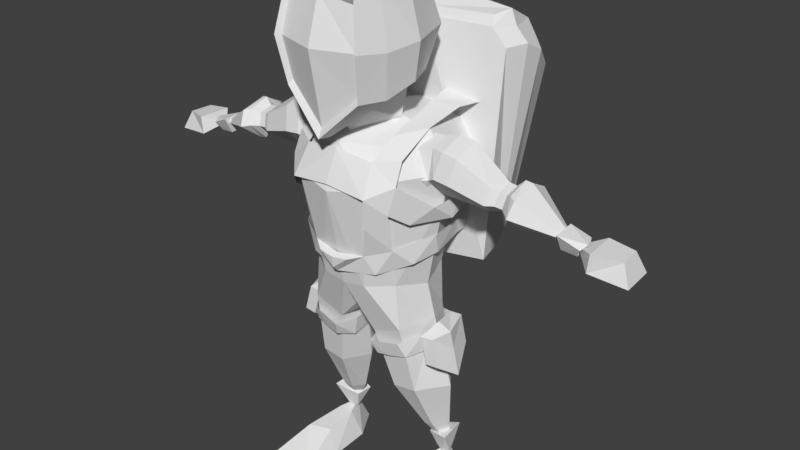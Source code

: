 # Source: AnimationCharColobot_2_.blend  (saved by Blender 2.79.0; exported with 4.5.12 LTS)
import bpy
from mathutils import Matrix  # noqa: F401  (used for matrix-valued properties, if any)

bpy.ops.wm.read_factory_settings(use_empty=True)
scene = bpy.context.scene
scene.name = 'Scene'

# ---- collections
col_collection_1 = bpy.data.collections.new('Collection 1'); scene.collection.children.link(col_collection_1)

# ---- world
world_world = bpy.data.worlds.new('World'); scene.world = world_world
world_world.color = (0.05088, 0.05088, 0.05088)
world_world.use_sun_shadow = False
world_world.sun_shadow_jitter_overblur = 0.0
world_world.cycles.sampling_method = 'MANUAL'

# ---- meshes
me_cube_005 = bpy.data.meshes.new('Cube.005')
me_cube_005.from_pydata([(0.4777, 0.0, 5.61), (0.4818, -0.7155, 5.079), (0.3324, 0.4426, 5.511), (0.3324, 0.4426, 4.626), (0.4035, -0.6312, 5.533), (0.4268, -0.6242, 4.59), (0.5652, 0.0, 4.676), (0.4318, 0.5421, 5.068), (0.6236, 0.0, 5.068), (0.4531, -0.3368, 5.61), (0.5694, -0.3918, 5.038), (0.5102, -0.3368, 4.575), (0.4378, -0.6617, 5.071), (0.3752, -0.5942, 5.471), (0.3939, -0.5887, 4.64), (0.627, 0.1496, 4.181), (0.6989, 0.1751, 2.158), (0.6655, 0.8518, 3.802), (0.5572, -0.2183, 2.128), (0.4989, -0.1963, 4.077), (0.5294, 0.5142, 2.13), (0.4989, 0.838, 4.077), (0.5787, -0.3533, 3.802), (0.8558, 0.1496, 3.802), (0.3021, 0.4798, 2.005), (0.3328, 0.9268, 3.802), (0.3135, 0.1496, 4.235), (0.2495, 0.838, 4.177), (0.2495, -0.3083, 4.077), (0.2252, -0.2085, 1.995), (0.405, -0.5555, 3.719), (0.5169, 0.5034, 2.627), (0.5109, -0.2198, 2.627), (0.6215, 0.1496, 2.537), (0.2585, 0.6765, 2.627), (0.2555, -0.3942, 2.602), (0.7462, 0.3954, 0.7555), (0.6409, 0.2415, 0.7416), (0.6381, 0.5413, 0.7412), (0.5291, 0.537, 0.7269), (0.5248, 0.2467, 0.7263), (0.4334, 0.3741, 0.7143), (0.1885, 0.1708, 1.99), (0.6702, 0.5054, 0.3516), (0.3686, -0.07156, 1.319), (0.3975, 0.5826, 1.322), (0.6182, 0.5828, 1.351), (0.8422, 0.2729, 1.336), (0.629, -0.06351, 1.352), (0.2125, 0.235, 1.298), (0.6135, 0.6529, 3.39), (0.5168, -0.4454, 3.745), (0.631, 0.68, 3.529), (0.8012, 0.1496, 3.507), (0.4488, 1.668, 2.816), (0.6546, 1.453, 2.712), (0.8729, 1.679, 4.475), (0.7151, 1.759, 4.483), (1.0, 1.384, 4.721), (0.9028, 1.442, 4.805), (0.9186, 0.667, 2.687), (0.8333, 1.018, 2.695), (0.9186, 0.9015, 4.831), (1.0, 1.143, 4.84), (0.7501, 0.9015, 5.007), (0.8666, 1.143, 4.979), (0.5863, 1.851, 4.558), (0.7165, 1.558, 4.941), (0.7848, 1.169, 5.133), (0.7056, 1.005, 5.094), (0.3027, -0.4502, 2.975), (0.5575, -0.3163, 3.063), (0.3984, -0.3843, 2.778), (0.6523, -0.1169, 2.874), (0.7372, 0.1252, 3.13), (0.7198, 0.178, 2.912), (0.6803, 0.5122, 3.124), (0.6361, 0.5992, 2.936), (0.6817, 0.9413, 2.996), (0.168, -0.5482, 2.936), (0.4171, -0.1473, 4.151), (0.6329, 0.137, 4.202), (0.3617, 0.4999, 4.304), (0.637, 0.5792, 4.279), (0.3021, 0.8293, 4.34), (0.7644, 1.039, 4.274), (0.3958, -0.4142, 3.971), (0.6329, -0.2674, 4.001), (0.6438, -0.3696, 3.774), (0.4351, -0.5951, 3.663), (0.5857, -0.4173, 3.483), (0.6802, -0.2134, 3.341), (0.832, -0.03162, 3.509), (0.8613, 0.217, 3.319), (0.859, 0.3149, 3.533), (0.8123, 0.922, 3.58), (0.7999, 1.049, 3.777), (0.1899, -0.2067, 4.371), (0.3022, 0.1236, 4.235), (0.3174, 0.1984, 4.541), (0.1173, 0.0382, 4.572), (0.393, -0.5353, 3.332), (0.6943, -0.04373, 2.031), (0.7716, 0.2125, 1.846), (0.7452, 0.1772, 2.126), (0.631, 0.5202, 2.043), (0.5669, 0.5579, 1.826), (0.6012, -0.1684, 1.805), (0.5456, -0.2444, 1.982), (0.4242, -0.2105, 1.778), (0.233, -0.2962, 1.923), (0.2825, -0.2318, 1.764), (0.1894, -0.04769, 1.708), (0.1549, -0.05373, 1.924), (0.3151, 0.6017, 1.99), (0.3291, 0.5827, 1.811), (0.1548, 0.274, 1.957), (0.19, 0.2576, 1.752), (0.8308, -0.03862, 2.042), (0.908, 0.2177, 1.858), (0.892, 0.1823, 2.059), (0.7674, 0.5253, 2.054), (0.7716, -0.05216, 1.737), (0.8489, 0.2041, 1.553), (0.7083, 0.5118, 1.749), (0.8447, 0.5169, 1.76), (0.908, -0.04706, 1.748), (0.9853, 0.2092, 1.564), (0.5127, -0.5816, 0.00853), (0.6676, 0.5054, 0.3522), (0.6726, 0.6918, 0.00853), (1.015, -0.5816, 0.00853), (0.4616, -0.1207, 0.00853), (0.5817, -0.06818, 0.271), (0.9991, -0.1207, 0.00853), (0.8319, -0.1473, 0.2678), (0.8883, 0.3803, 0.00853), (0.5834, 0.288, 0.3192), (0.7481, 0.285, 0.3219), (0.4843, 0.361, 0.00853), (0.6055, 0.1986, 4.131), (0.7654, 0.2154, 4.142), (0.599, 0.4174, 4.025), (0.7734, 0.003661, 4.082), (0.6327, -0.03315, 4.057), (0.7656, -0.05021, 3.769), (0.6709, -0.1409, 3.773), (0.7645, 0.3823, 3.962), (0.6311, 0.466, 3.671), (0.762, 0.3225, 3.674), (0.6639, 0.2726, 3.508), (0.7591, 0.1227, 3.61), (0.6839, -0.004175, 3.56), (0.9095, 0.2481, 4.18), (0.906, -0.03267, 4.085), (0.8629, -0.1041, 3.827), (0.8674, 0.4695, 3.969), (0.8366, 0.3902, 3.685), (0.8185, 0.1251, 3.59), (1.074, 0.2481, 4.152), (1.071, -0.03267, 4.06), (1.029, -0.1041, 3.81), (1.033, 0.4695, 3.949), (1.003, 0.3902, 3.672), (0.9855, 0.1251, 3.58), (1.412, 0.232, 3.923), (1.411, 0.0203, 3.871), (1.387, -0.03358, 3.697), (1.387, 0.3989, 3.775), (1.37, 0.3392, 3.62), (1.359, 0.1393, 3.569), (1.485, 0.2207, 3.873), (1.485, 0.05746, 3.833), (1.466, 0.01591, 3.699), (1.466, 0.3494, 3.759), (1.453, 0.3033, 3.639), (1.444, 0.1492, 3.599), (1.57, 0.2199, 3.864), (1.57, 0.06029, 3.825), (1.551, 0.01968, 3.694), (1.551, 0.3457, 3.753), (1.539, 0.3006, 3.636), (1.53, 0.15, 3.597), (2.253, 0.1827, 3.51), (1.714, -0.04281, 3.848), (1.689, -0.1176, 3.69), (1.65, 0.1224, 3.512), (1.666, 0.4, 3.583), (1.689, 0.483, 3.799), (1.714, 0.2512, 3.92), (1.642, 0.01051, 3.862), (1.584, 0.1367, 3.518), (1.621, 0.412, 3.81), (1.618, -0.04661, 3.7), (1.598, 0.3486, 3.591), (1.645, 0.235, 3.935), (0.5096, 0.1601, 3.818), (2.115, 0.03711, 3.617), (2.364, 0.1621, 3.557), (2.107, 0.2849, 3.632), (2.306, 0.3147, 3.551), (2.331, 0.08586, 3.518), (2.115, 0.1284, 3.439), (2.277, 0.1391, 3.424), (2.114, 0.2602, 3.448), (2.302, 0.3165, 3.482), (0.7866, 0.2622, 0.6327), (0.7357, 0.4253, 0.3395), (0.7626, 0.5625, 0.6567), (0.6944, 0.541, 0.3395), (0.6738, 0.3772, 0.3395), (0.5223, 0.3428, 0.5602), (0.5884, 0.4112, 0.3395), (0.5111, 0.5444, 0.5539), (0.6386, 0.5473, 0.3395), (-0.4777, 0.0, 5.61), (-0.4818, -0.7155, 5.079), (0.0, -0.5421, 4.159), (0.0, -0.3918, 5.769), (-0.3324, 0.4426, 5.511), (-0.3324, 0.4426, 4.626), (-0.4035, -0.6312, 5.533), (-0.4268, -0.6242, 4.59), (-0.5652, 0.0, 4.676), (-0.4318, 0.5421, 5.068), (0.0, 0.5421, 5.61), (0.0, 0.5421, 4.526), (0.0, 0.6955, 5.068), (-0.6236, 0.0, 5.068), (0.0, 0.0, 4.403), (0.0, 0.0, 5.791), (-0.4531, -0.3368, 5.61), (-0.5694, -0.3918, 5.038), (-0.5102, -0.3368, 4.575), (0.0, -0.6848, 5.604), (0.0, -0.6924, 4.183), (-0.4378, -0.6617, 5.071), (0.0, -0.7832, 5.06), (0.0, -0.6432, 4.281), (0.0, -0.6371, 5.534), (-0.3752, -0.5942, 5.471), (-0.3939, -0.5887, 4.64), (-0.627, 0.1496, 4.181), (-0.6989, 0.1751, 2.158), (-0.6655, 0.8518, 3.802), (-0.5572, -0.2183, 2.128), (-0.4989, -0.1963, 4.077), (-0.5294, 0.5142, 2.13), (-0.4989, 0.838, 4.077), (0.0, 0.5923, 2.24), (0.0, 0.838, 4.18), (0.0, -0.1544, 2.258), (0.0, -0.4204, 4.077), (-0.5787, -0.3533, 3.802), (0.0, 0.1496, 4.314), (0.0, -0.6191, 3.637), (0.0, 0.9471, 3.802), (-0.8558, 0.1496, 3.802), (-0.3021, 0.4798, 2.005), (-0.3328, 0.9268, 3.802), (-0.3135, 0.1496, 4.235), (-0.2495, 0.838, 4.177), (-0.2495, -0.3083, 4.077), (-0.2252, -0.2085, 1.995), (-0.405, -0.5555, 3.719), (-0.5169, 0.5034, 2.627), (-0.5109, -0.2198, 2.627), (0.0, -0.4108, 2.577), (0.0, 0.6893, 2.627), (-0.6215, 0.1496, 2.537), (-0.2585, 0.6765, 2.627), (-0.2555, -0.3942, 2.602), (-0.7462, 0.3954, 0.7555), (-0.6409, 0.2415, 0.7416), (-0.6381, 0.5413, 0.7412), (-0.5291, 0.537, 0.7269), (-0.5248, 0.2467, 0.7263), (-0.4334, 0.3741, 0.7143), (0.0, 0.1675, 2.123), (-0.1885, 0.1708, 1.99), (-0.6702, 0.5054, 0.3516), (-0.3686, -0.07156, 1.319), (-0.3975, 0.5826, 1.322), (-0.6182, 0.5828, 1.351), (-0.8422, 0.2729, 1.336), (-0.629, -0.06351, 1.352), (-0.2125, 0.235, 1.298), (0.0, 1.668, 2.816), (-0.6135, 0.6529, 3.39), (-0.5168, -0.4454, 3.745), (-0.631, 0.68, 3.529), (-0.8012, 0.1496, 3.507), (0.0, 1.825, 4.49), (-0.4488, 1.668, 2.816), (-0.6546, 1.453, 2.712), (-0.8729, 1.679, 4.475), (-0.7151, 1.759, 4.483), (-1.0, 1.384, 4.721), (-0.9028, 1.442, 4.805), (0.0, 0.9865, 2.415), (0.0, 0.7451, 2.496), (0.0, 0.8235, 5.007), (-0.9186, 0.667, 2.687), (-0.8333, 1.018, 2.695), (-0.9186, 0.9015, 4.831), (-1.0, 1.143, 4.84), (-0.7501, 0.9015, 5.007), (-0.8666, 1.143, 4.979), (0.0, 1.924, 4.558), (0.0, 1.575, 5.054), (-0.5863, 1.851, 4.558), (-0.7165, 1.558, 4.941), (-0.7848, 1.169, 5.133), (-0.7056, 1.005, 5.094), (0.0, 1.169, 5.203), (0.0, 0.9278, 5.075), (0.0, 1.916, 4.146), (0.0, -0.4941, 2.945), (-0.3027, -0.4502, 2.975), (0.0, -0.4951, 2.738), (-0.5575, -0.3163, 3.063), (-0.3984, -0.3843, 2.778), (-0.6523, -0.1169, 2.874), (-0.7372, 0.1252, 3.13), (-0.7198, 0.178, 2.912), (-0.6803, 0.5122, 3.124), (-0.6361, 0.5992, 2.936), (-0.6817, 0.9413, 2.996), (0.0, -0.5533, 2.799), (0.0, -0.5653, 2.918), (-0.168, -0.5482, 2.936), (-0.4171, -0.1473, 4.151), (-0.6329, 0.137, 4.202), (-0.3617, 0.4999, 4.304), (-0.637, 0.5792, 4.279), (-0.3021, 0.8293, 4.34), (-0.7644, 1.039, 4.274), (-0.3958, -0.4142, 3.971), (-0.6329, -0.2674, 4.001), (-0.6438, -0.3696, 3.774), (-0.4351, -0.5951, 3.663), (-0.5857, -0.4173, 3.483), (-0.6802, -0.2134, 3.341), (-0.832, -0.03162, 3.509), (-0.8613, 0.217, 3.319), (-0.859, 0.3149, 3.533), (-0.8123, 0.922, 3.58), (-0.7999, 1.049, 3.777), (-0.1899, -0.2067, 4.371), (-0.3022, 0.1236, 4.235), (-0.3174, 0.1984, 4.541), (0.0, -0.2671, 4.131), (0.0, -0.3542, 4.283), (0.0, 0.3869, 4.272), (0.0, 0.4505, 4.498), (-0.1173, 0.0382, 4.572), (0.0, 1.381, 2.415), (0.0, -0.4616, 4.033), (0.0, -0.6161, 3.711), (-0.393, -0.5353, 3.332), (-0.6943, -0.04373, 2.031), (-0.7716, 0.2125, 1.846), (-0.7452, 0.1772, 2.126), (-0.631, 0.5202, 2.043), (-0.5669, 0.5579, 1.826), (-0.6012, -0.1684, 1.805), (-0.5456, -0.2444, 1.982), (-0.4242, -0.2105, 1.778), (-0.233, -0.2962, 1.923), (-0.2825, -0.2318, 1.764), (-0.1894, -0.04769, 1.708), (-0.1549, -0.05373, 1.924), (-0.3151, 0.6017, 1.99), (-0.3291, 0.5827, 1.811), (-0.1548, 0.274, 1.957), (-0.19, 0.2576, 1.752), (-0.8308, -0.03862, 2.042), (-0.908, 0.2177, 1.858), (-0.892, 0.1823, 2.059), (-0.7674, 0.5253, 2.054), (-0.7716, -0.05216, 1.737), (-0.8489, 0.2041, 1.553), (-0.7083, 0.5118, 1.749), (-0.8447, 0.5169, 1.76), (-0.908, -0.04706, 1.748), (-0.9853, 0.2092, 1.564), (-0.5127, -0.5816, 0.002513), (-0.6676, 0.5054, 0.3522), (-0.6726, 0.6918, 0.005355), (-1.015, -0.5816, 0.01145), (-0.4616, -0.1207, 0.00675), (-0.5817, -0.06818, 0.271), (-0.9991, -0.1207, 0.0163), (-0.8319, -0.1473, 0.2678), (-0.8883, 0.3803, 0.01116), (-0.5834, 0.288, 0.3192), (-0.7481, 0.285, 0.3219), (-0.4843, 0.361, 0.004092), (-0.6055, 0.1986, 4.131), (-0.7654, 0.2154, 4.142), (-0.599, 0.4174, 4.025), (-0.7734, 0.003661, 4.082), (-0.6327, -0.03315, 4.057), (-0.7656, -0.05021, 3.769), (-0.6709, -0.1409, 3.773), (-0.7645, 0.3823, 3.962), (-0.6311, 0.466, 3.671), (-0.762, 0.3225, 3.674), (-0.6639, 0.2726, 3.508), (-0.7591, 0.1227, 3.61), (-0.6839, -0.004175, 3.56), (-0.9095, 0.2481, 4.18), (-0.906, -0.03267, 4.085), (-0.8629, -0.1041, 3.827), (-0.8674, 0.4695, 3.969), (-0.8366, 0.3902, 3.685), (-0.8185, 0.1251, 3.59), (-1.074, 0.2481, 4.152), (-1.071, -0.03267, 4.06), (-1.029, -0.1041, 3.81), (-1.033, 0.4695, 3.949), (-1.003, 0.3902, 3.672), (-0.9855, 0.1251, 3.58), (-1.412, 0.232, 3.923), (-1.411, 0.0203, 3.871), (-1.387, -0.03358, 3.697), (-1.387, 0.3989, 3.775), (-1.37, 0.3392, 3.62), (-1.359, 0.1393, 3.569), (-1.485, 0.2207, 3.873), (-1.485, 0.05746, 3.833), (-1.466, 0.01591, 3.699), (-1.466, 0.3494, 3.759), (-1.453, 0.3033, 3.639), (-1.444, 0.1492, 3.599), (-1.57, 0.2199, 3.864), (-1.57, 0.06029, 3.825), (-1.551, 0.01968, 3.694), (-1.551, 0.3457, 3.753), (-1.539, 0.3006, 3.636), (-1.53, 0.15, 3.597), (-2.253, 0.1827, 3.51), (-1.714, -0.04281, 3.848), (-1.689, -0.1176, 3.69), (-1.65, 0.1224, 3.512), (-1.666, 0.4, 3.583), (-1.689, 0.483, 3.799), (-1.714, 0.2512, 3.92), (-1.642, 0.01051, 3.862), (-1.584, 0.1367, 3.518), (-1.621, 0.412, 3.81), (-1.618, -0.04661, 3.7), (-1.598, 0.3486, 3.591), (-1.645, 0.235, 3.935), (-0.5096, 0.1601, 3.818), (-2.115, 0.03711, 3.617), (-2.364, 0.1621, 3.557), (-2.107, 0.2849, 3.632), (-2.306, 0.3147, 3.551), (-2.331, 0.08586, 3.518), (-2.115, 0.1284, 3.439), (-2.277, 0.1391, 3.424), (-2.114, 0.2602, 3.448), (-2.302, 0.3165, 3.482), (-0.7866, 0.2622, 0.6327), (-0.7357, 0.4253, 0.3395), (-0.7626, 0.5625, 0.6567), (-0.6944, 0.541, 0.3395), (-0.6738, 0.3772, 0.3395), (-0.5223, 0.3428, 0.5602), (-0.5884, 0.4112, 0.3395), (-0.5111, 0.5444, 0.5539), (-0.6386, 0.5473, 0.3395), (2.115, 0.03711, 3.617), (2.107, 0.2849, 3.632), (2.115, 0.1284, 3.439), (2.114, 0.2602, 3.448), (2.113, 0.1777, 3.534), (-2.113, 0.1777, 3.534), (0.6456, 0.428, 0.6009), (-0.6456, 0.428, 0.6009), (2.253, 0.1827, 3.51), (2.812, 0.4255, 3.331), (2.446, 0.3759, 3.569), (2.424, 0.3759, 3.375), (2.473, 0.007207, 3.566), (2.451, 0.007207, 3.372), (2.721, 0.3659, 3.538), (2.839, 0.05679, 3.328), (2.748, 0.1164, 3.535), (-2.253, 0.1827, 3.51), (-2.812, 0.4255, 3.331), (-2.446, 0.3759, 3.569), (-2.424, 0.3759, 3.375), (-2.473, 0.007207, 3.566), (-2.451, 0.007207, 3.372), (-2.721, 0.3659, 3.538), (-2.839, 0.05679, 3.328), (-2.748, 0.1164, 3.535)], [], [(4, 234, 239, 13), (5, 1, 12, 14), (7, 2, 0, 8), (3, 7, 8, 6), (6, 8, 10, 11), (226, 227, 7, 3), (229, 6, 11), (11, 217, 229), (8, 0, 9, 10), (227, 225, 2, 7), (226, 3, 6, 229), (0, 230, 218, 9), (2, 225, 230, 0), (4, 1, 10, 9), (234, 4, 9, 218), (5, 235, 217, 11), (1, 5, 11, 10), (12, 13, 239, 237), (14, 12, 237, 238), (235, 5, 14, 238), (1, 4, 13, 12), (30, 28, 252, 255), (23, 15, 19, 22), (35, 30, 255, 267), (34, 268, 256, 25), (17, 21, 15, 23), (26, 27, 250, 254), (28, 26, 254, 252), (31, 34, 25, 17, 52, 50), (32, 51, 30, 35), (249, 24, 42, 278), (18, 32, 35, 29), (20, 24, 34, 31), (20, 31, 33, 16), (16, 33, 32, 18), (24, 249, 268, 34), (29, 35, 267, 251), (44, 49, 41, 40), (45, 46, 38, 39), (47, 48, 37, 36), (48, 44, 40, 37), (46, 47, 36, 38), (278, 42, 29, 251), (40, 41, 43), (39, 38, 43), (36, 37, 43), (37, 40, 43), (38, 36, 43), (41, 39, 43), (41, 49, 45, 39), (20, 16, 47, 46), (18, 29, 44, 48), (16, 18, 48, 47), (24, 20, 46, 45), (24, 45, 49, 42), (29, 42, 49, 44), (55, 58, 61), (65, 59, 67, 68), (63, 58, 59, 65), (287, 292, 57, 54), (22, 53, 23), (53, 52, 17, 23), (308, 66, 316), (58, 56, 57, 59), (56, 55, 54, 57), (60, 62, 64, 301), (299, 61, 300), (64, 62, 63, 65), (62, 60, 61, 63), (301, 64, 69, 315), (287, 54, 356), (58, 55, 56), (61, 58, 63), (309, 67, 66), (67, 309, 68), (315, 69, 68), (59, 57, 66, 67), (64, 65, 68, 69), (66, 57, 316), (57, 292, 316), (66, 308, 309), (68, 309, 314), (68, 314, 315), (301, 300, 60), (319, 70, 79, 328), (70, 319, 72), (70, 72, 71), (72, 73, 71), (73, 74, 71), (74, 73, 75), (75, 76, 74), (76, 75, 77), (76, 77, 78), (329, 328, 79), (70, 317, 329, 79), (51, 32, 33, 53, 22), (31, 52, 53, 33), (22, 19, 28, 51), (19, 15, 26, 28), (15, 21, 27, 26), (51, 28, 30), (81, 82, 80), (82, 81, 83), (82, 83, 85, 84), (81, 80, 87), (87, 80, 86), (88, 87, 86), (89, 90, 88), (90, 91, 88), (91, 92, 88), (92, 91, 93), (93, 94, 92), (94, 93, 95, 96), (98, 99, 97), (98, 97, 351), (351, 97, 352), (99, 98, 353), (353, 354, 99), (99, 354, 100), (352, 97, 100), (97, 99, 100), (356, 55, 61), (356, 54, 55), (61, 299, 356), (300, 61, 60), (71, 90, 101), (89, 86, 357, 358), (101, 90, 89), (101, 70, 71), (105, 104, 120, 121), (105, 121, 125, 124), (105, 103, 106), (103, 102, 107), (107, 102, 108), (108, 109, 107), (109, 108, 110), (110, 111, 109), (111, 110, 112), (112, 110, 113), (106, 114, 105), (114, 106, 115), (114, 115, 117, 116), (112, 113, 116, 117), (119, 120, 118), (120, 119, 121), (104, 102, 118, 120), (103, 105, 124, 123), (123, 124, 125, 127), (122, 123, 127, 126), (119, 118, 126, 127), (118, 102, 122, 126), (121, 119, 127, 125), (102, 103, 123, 122), (88, 86, 89), (128, 133, 132), (130, 129, 138, 136), (131, 135, 128), (130, 136, 139), (132, 133, 137), (132, 134, 131, 128), (134, 135, 131), (133, 138, 137), (137, 138, 129), (136, 138, 134), (139, 137, 129, 130), (139, 136, 134, 132), (128, 135, 133), (138, 133, 135), (134, 138, 135), (137, 139, 132), (141, 142, 140), (141, 140, 143), (143, 140, 144), (144, 145, 143), (145, 144, 146), (142, 141, 147), (147, 148, 142), (148, 147, 149), (149, 150, 148), (150, 149, 151), (151, 152, 150), (146, 152, 145), (145, 152, 151), (147, 141, 153, 156), (143, 145, 155, 154), (141, 143, 154, 153), (145, 151, 158, 155), (151, 149, 157, 158), (149, 147, 156, 157), (155, 158, 164, 161), (157, 156, 162, 163), (154, 155, 161, 160), (158, 157, 163, 164), (156, 153, 159, 162), (153, 154, 160, 159), (164, 163, 169, 170), (162, 159, 165, 168), (159, 160, 166, 165), (161, 164, 170, 167), (163, 162, 168, 169), (160, 161, 167, 166), (167, 170, 176, 173), (169, 168, 174, 175), (166, 167, 173, 172), (170, 169, 175, 176), (168, 165, 171, 174), (165, 166, 172, 171), (176, 182, 179, 173), (176, 175, 181, 182), (175, 174, 180, 181), (174, 171, 177, 180), (171, 172, 178, 177), (173, 179, 178, 172), (184, 185, 183), (186, 187, 183), (188, 189, 183), (189, 184, 183), (185, 186, 183), (187, 188, 183), (194, 192, 188, 187), (193, 191, 186, 185), (195, 190, 184, 189), (192, 195, 189, 188), (191, 194, 187, 186), (190, 193, 185, 184), (178, 179, 193, 190), (182, 181, 194, 191), (180, 177, 195, 192), (177, 178, 190, 195), (179, 182, 191, 193), (181, 180, 192, 194), (146, 144, 196), (144, 140, 196), (150, 152, 196), (148, 150, 196), (152, 146, 196), (140, 142, 196), (142, 148, 196), (198, 199, 197), (199, 198, 200), (198, 197, 201), (201, 197, 202), (202, 203, 201), (203, 202, 204), (204, 205, 203), (205, 204, 199), (200, 205, 199), (207, 208, 206), (208, 207, 209), (207, 206, 210), (210, 206, 211), (211, 212, 210), (212, 211, 213), (213, 214, 212), (214, 213, 208), (209, 214, 208), (221, 240, 239, 234), (222, 241, 236, 216), (224, 228, 215, 219), (220, 223, 228, 224), (223, 233, 232, 228), (226, 220, 224, 227), (229, 233, 223), (233, 229, 217), (228, 232, 231, 215), (227, 224, 219, 225), (226, 229, 223, 220), (215, 231, 218, 230), (219, 215, 230, 225), (221, 231, 232, 216), (234, 218, 231, 221), (222, 233, 217, 235), (216, 232, 233, 222), (236, 237, 239, 240), (241, 238, 237, 236), (235, 238, 241, 222), (216, 236, 240, 221), (264, 255, 252, 262), (257, 253, 246, 242), (271, 267, 255, 264), (270, 259, 256, 268), (244, 257, 242, 248), (260, 254, 250, 261), (262, 252, 254, 260), (265, 288, 290, 244, 259, 270), (266, 271, 264, 289), (249, 278, 279, 258), (245, 263, 271, 266), (247, 265, 270, 258), (247, 243, 269, 265), (243, 245, 266, 269), (258, 270, 268, 249), (263, 251, 267, 271), (281, 276, 277, 286), (282, 275, 274, 283), (284, 272, 273, 285), (285, 273, 276, 281), (283, 274, 272, 284), (278, 251, 263, 279), (276, 280, 277), (275, 280, 274), (272, 280, 273), (273, 280, 276), (274, 280, 272), (277, 280, 275), (277, 275, 282, 286), (247, 283, 284, 243), (245, 285, 281, 263), (243, 284, 285, 245), (258, 282, 283, 247), (258, 279, 286, 282), (263, 281, 286, 279), (294, 303, 297), (307, 312, 311, 298), (305, 307, 298, 297), (287, 293, 296, 292), (253, 257, 291), (291, 257, 244, 290), (308, 316, 310), (297, 298, 296, 295), (295, 296, 293, 294), (302, 301, 306, 304), (299, 300, 303), (306, 307, 305, 304), (304, 305, 303, 302), (301, 315, 313, 306), (287, 356, 293), (297, 295, 294), (303, 305, 297), (309, 310, 311), (311, 312, 309), (315, 312, 313), (298, 311, 310, 296), (306, 313, 312, 307), (310, 316, 296), (296, 316, 292), (310, 309, 308), (312, 314, 309), (312, 315, 314), (301, 302, 300), (319, 328, 330, 318), (318, 321, 319), (318, 320, 321), (321, 320, 322), (322, 320, 323), (323, 324, 322), (324, 323, 325), (325, 326, 324), (325, 327, 326), (329, 330, 328), (318, 330, 329, 317), (289, 253, 291, 269, 266), (265, 269, 291, 290), (253, 289, 262, 246), (246, 262, 260, 242), (242, 260, 261, 248), (289, 264, 262), (332, 331, 333), (333, 334, 332), (333, 335, 336, 334), (332, 338, 331), (338, 337, 331), (339, 337, 338), (340, 339, 341), (341, 339, 342), (342, 339, 343), (343, 344, 342), (344, 343, 345), (345, 347, 346, 344), (349, 348, 350), (349, 351, 348), (351, 352, 348), (350, 353, 349), (353, 350, 354), (350, 355, 354), (352, 355, 348), (348, 355, 350), (356, 303, 294), (356, 294, 293), (303, 356, 299), (300, 302, 303), (320, 359, 341), (340, 358, 357, 337), (359, 340, 341), (359, 320, 318), (363, 379, 378, 362), (363, 382, 383, 379), (363, 364, 361), (361, 365, 360), (365, 366, 360), (366, 365, 367), (367, 368, 366), (368, 367, 369), (369, 370, 368), (370, 371, 368), (364, 363, 372), (372, 373, 364), (372, 374, 375, 373), (370, 375, 374, 371), (377, 376, 378), (378, 379, 377), (362, 378, 376, 360), (361, 381, 382, 363), (381, 385, 383, 382), (380, 384, 385, 381), (377, 385, 384, 376), (376, 384, 380, 360), (379, 383, 385, 377), (360, 380, 381, 361), (339, 340, 337), (386, 390, 391), (388, 394, 396, 387), (389, 386, 393), (388, 397, 394), (390, 395, 391), (390, 386, 389, 392), (392, 389, 393), (391, 395, 396), (395, 387, 396), (394, 392, 396), (397, 388, 387, 395), (397, 390, 392, 394), (386, 391, 393), (396, 393, 391), (392, 393, 396), (395, 390, 397), (399, 398, 400), (399, 401, 398), (401, 402, 398), (402, 401, 403), (403, 404, 402), (400, 405, 399), (405, 400, 406), (406, 407, 405), (407, 406, 408), (408, 409, 407), (409, 408, 410), (404, 403, 410), (403, 409, 410), (405, 414, 411, 399), (401, 412, 413, 403), (399, 411, 412, 401), (403, 413, 416, 409), (409, 416, 415, 407), (407, 415, 414, 405), (413, 419, 422, 416), (415, 421, 420, 414), (412, 418, 419, 413), (416, 422, 421, 415), (414, 420, 417, 411), (411, 417, 418, 412), (422, 428, 427, 421), (420, 426, 423, 417), (417, 423, 424, 418), (419, 425, 428, 422), (421, 427, 426, 420), (418, 424, 425, 419), (425, 431, 434, 428), (427, 433, 432, 426), (424, 430, 431, 425), (428, 434, 433, 427), (426, 432, 429, 423), (423, 429, 430, 424), (434, 431, 437, 440), (434, 440, 439, 433), (433, 439, 438, 432), (432, 438, 435, 429), (429, 435, 436, 430), (431, 430, 436, 437), (442, 441, 443), (444, 441, 445), (446, 441, 447), (447, 441, 442), (443, 441, 444), (445, 441, 446), (452, 445, 446, 450), (451, 443, 444, 449), (453, 447, 442, 448), (450, 446, 447, 453), (449, 444, 445, 452), (448, 442, 443, 451), (436, 448, 451, 437), (440, 449, 452, 439), (438, 450, 453, 435), (435, 453, 448, 436), (437, 451, 449, 440), (439, 452, 450, 438), (404, 454, 402), (402, 454, 398), (408, 454, 410), (406, 454, 408), (410, 454, 404), (398, 454, 400), (400, 454, 406), (456, 455, 457), (457, 458, 456), (456, 459, 455), (459, 460, 455), (460, 459, 461), (461, 462, 460), (462, 461, 463), (463, 457, 462), (458, 457, 463), (465, 464, 466), (466, 467, 465), (465, 468, 464), (468, 469, 464), (469, 468, 470), (470, 471, 469), (471, 470, 472), (472, 466, 471), (467, 466, 472), (197, 199, 474, 473), (204, 202, 475, 476), (202, 197, 473, 475), (199, 204, 476, 474), (475, 473, 477), (476, 475, 477), (473, 474, 477), (474, 476, 477), (457, 455, 478), (460, 462, 478), (455, 460, 478), (462, 457, 478), (206, 208, 479), (213, 211, 479), (211, 206, 479), (208, 213, 479), (466, 464, 480), (469, 471, 480), (464, 469, 480), (471, 466, 480), (483, 481, 485), (481, 484, 486), (486, 485, 481), (486, 484, 482, 488), (481, 483, 484), (482, 487, 489, 488), (485, 486, 489), (484, 487, 482), (483, 485, 489, 487), (489, 486, 488), (487, 484, 483), (492, 494, 490), (490, 495, 493), (495, 490, 494), (495, 497, 491, 493), (490, 493, 492), (491, 497, 498, 496), (494, 498, 495), (493, 491, 496), (492, 496, 498, 494), (498, 497, 495), (496, 492, 493)])
me_cube_005.materials.append(None)
me_cube_005.use_remesh_preserve_volume = False
me_cube_005.use_remesh_preserve_attributes = False
me_cube_005.use_mirror_vertex_groups = False
me_cube_005.update()
arm_armature_001 = bpy.data.armatures.new('Armature.001')  # bones are not reproduced

# ---- objects
ob_armature = bpy.data.objects.new('Armature', arm_armature_001)
ob_cube = bpy.data.objects.new('Cube', me_cube_005)

# ---- transforms, parenting, visibility, modifiers, constraints
ob_armature.location = (0.0, 0.0, 0.0)
ob_armature.show_in_front = True
ob_armature.lineart.crease_threshold = 0.0
ob_cube.parent = ob_armature
ob_cube.location = (0.0, 0.0, 0.0)
ob_cube.lineart.crease_threshold = 0.0
_vg = ob_cube.vertex_groups.new(name='root')
for _i, _w in zip([20, 24, 25, 29, 31, 32, 34, 35, 42, 50, 52, 53, 70, 71, 72, 73, 74, 75, 76, 77, 78, 79, 80, 81, 82, 83, 84, 85, 86, 87, 88, 89, 90, 91, 92, 93, 94, 95, 96, 101, 247, 249, 251, 256, 258, 259, 263, 265, 266, 267, 268, 270, 271, 278, 279, 288, 290, 291, 317, 318, 319, 320, 321, 322, 323, 324, 325, 326, 327, 328, 329, 330, 331, 332, 333, 334, 335, 336, 337, 338, 339, 340, 341, 342, 343, 344, 345, 346, 347, 357, 358, 359], [0.03004, 0.06988, 0.0609, 0.09502, 0.14, 0.01529, 0.6429, 0.142, 0.102, 0.1504, 0.105, 0.04004, 0.85, 0.85, 0.85, 0.85, 0.85, 0.85, 0.85, 0.85, 0.85, 0.85, 0.85, 0.85, 0.85, 0.85, 0.85, 0.85, 0.85, 0.85, 0.85, 0.85, 0.85, 0.85, 0.85, 0.85, 0.85, 0.85, 0.85, 0.85, 0.02992, 0.5623, 0.5597, 0.07291, 0.06986, 0.0607, 0.09501, 0.1396, 0.0149, 0.3943, 0.7599, 0.6427, 0.1419, 0.684, 0.102, 0.1496, 0.104, 0.03116, 0.85, 0.85, 0.85, 0.85, 0.85, 0.85, 0.85, 0.85, 0.85, 0.85, 0.85, 0.85, 0.85, 0.85, 0.85, 0.85, 0.85, 0.85, 0.85, 0.85, 0.85, 0.85, 0.85, 0.85, 0.85, 0.85, 0.85, 0.85, 0.85, 0.85, 0.85, 0.85, 0.85, 0.85]): _vg.add([_i], _w, 'REPLACE')
_vg = ob_cube.vertex_groups.new(name='spine1')
for _i, _w in zip([30, 70, 71, 72, 73, 74, 75, 79, 80, 81, 86, 87, 88, 89, 90, 91, 92, 101, 255, 264, 317, 318, 319, 320, 321, 322, 323, 324, 328, 329, 330, 331, 332, 337, 338, 339, 340, 341, 342, 343, 357, 358, 359], [0.4273, 1.0, 1.0, 1.0, 1.0, 1.0, 1.0, 1.0, 1.0, 1.0, 1.0, 1.0, 1.0, 1.0, 1.0, 1.0, 1.0, 1.0, 0.4273, 0.4273, 1.0, 1.0, 1.0, 1.0, 1.0, 1.0, 1.0, 1.0, 1.0, 1.0, 1.0, 1.0, 1.0, 1.0, 1.0, 1.0, 1.0, 1.0, 1.0, 1.0, 1.0, 1.0, 1.0]): _vg.add([_i], _w, 'REPLACE')
_vg = ob_cube.vertex_groups.new(name='spine2')
for _i, _w in zip([15, 17, 21, 23, 25, 26, 27, 28, 31, 34, 50, 52, 53, 70, 71, 72, 73, 74, 75, 76, 77, 79, 86, 87, 88, 89, 90, 101, 140, 141, 142, 143, 144, 145, 146, 147, 148, 149, 150, 151, 152, 196, 242, 244, 248, 250, 252, 254, 256, 257, 259, 260, 261, 262, 265, 268, 270, 288, 290, 291, 317, 318, 319, 320, 321, 322, 323, 324, 325, 326, 328, 329, 330, 337, 338, 339, 340, 341, 357, 358, 359, 398, 399, 400, 401, 402, 403, 404, 405, 406, 407, 408, 409, 410, 454], [0.2962, 0.5877, 0.4152, 0.1289, 0.6691, 0.5264, 0.356, 0.7533, 0.05034, 0.057, 0.4441, 0.4663, 0.1616, 0.9119, 0.9119, 0.9119, 0.7974, 0.7974, 0.7974, 0.7974, 0.7974, 0.9119, 0.9119, 0.9119, 0.9119, 0.9119, 0.9119, 0.9119, 0.7974, 0.7974, 0.7974, 0.7974, 0.7974, 0.7974, 0.7974, 0.7974, 0.7974, 0.7974, 0.7974, 0.7974, 0.7974, 0.7974, 0.2951, 0.5866, 0.4146, 0.3124, 0.7533, 0.02553, 0.6976, 0.1256, 0.6687, 0.5262, 0.3557, 0.7533, 0.05014, 0.04981, 0.0568, 0.4423, 0.464, 0.1511, 0.9119, 0.9119, 0.9119, 0.9119, 0.9119, 0.7974, 0.7974, 0.7974, 0.7974, 0.7974, 0.9119, 0.9119, 0.9119, 0.9119, 0.9119, 0.9119, 0.9119, 0.9119, 0.9119, 0.9119, 0.9119, 0.7974, 0.7974, 0.7974, 0.7974, 0.7974, 0.7974, 0.7974, 0.7974, 0.7974, 0.7974, 0.7974, 0.7974, 0.7974, 0.7974]): _vg.add([_i], _w, 'REPLACE')
_vg = ob_cube.vertex_groups.new(name='neck')
for _i, _w in zip([15, 17, 21, 26, 27, 28, 97, 98, 99, 100, 242, 244, 248, 250, 252, 254, 260, 261, 262, 348, 349, 350, 351, 352, 353, 354, 355], [0.1059, 0.01865, 0.0817, 0.4537, 0.4537, 0.4537, 1.0, 1.0, 1.0, 1.0, 0.1058, 0.01846, 0.08165, 0.4537, 0.4537, 0.4537, 0.4537, 0.4537, 0.4537, 1.0, 1.0, 1.0, 1.0, 1.0, 1.0, 1.0, 1.0]): _vg.add([_i], _w, 'REPLACE')
_vg = ob_cube.vertex_groups.new(name='head')
_vg.add([0, 1, 2, 3, 4, 5, 6, 7, 8, 9, 10, 11, 12, 13, 14, 215, 216, 217, 218, 219, 220, 221, 222, 223, 224, 225, 226, 227, 228, 229, 230, 231, 232, 233, 234, 235, 236, 237, 238, 239, 240, 241], 1.0, 'REPLACE')
_vg = ob_cube.vertex_groups.new(name='Bone')
for _i, _w in zip([15, 17, 19, 21, 22, 23, 25, 26, 27, 28, 30, 32, 35, 50, 51, 52, 53, 80, 81, 82, 86, 87, 88, 89, 90, 91, 92, 140, 141, 142, 143, 144, 145, 146, 147, 148, 149, 150, 151, 152, 250, 252, 255, 264, 267, 289, 357, 358], [0.3317, 0.06065, 0.9814, 0.07824, 0.3789, 0.1986, 0.01779, 0.161, 0.05709, 1.0, 0.3789, 0.003047, 0.02035, 0.06143, 0.3789, 0.07504, 0.2579, 1.0, 0.4361, 0.4361, 1.0, 1.0, 1.0, 1.0, 1.0, 1.0, 0.9119, 0.7974, 0.7974, 0.7974, 0.7974, 0.7974, 0.7974, 0.7974, 0.7974, 0.7974, 0.7974, 0.7974, 0.7974, 0.7974, 0.02041, 0.2467, 0.2467, 0.1034, 0.003014, 0.04674, 0.2467, 0.2467]): _vg.add([_i], _w, 'REPLACE')
_vg = ob_cube.vertex_groups.new(name='upArm.L')
for _i, _w in zip([147, 153, 154, 155, 156, 157, 158, 159, 160, 161, 162, 163, 164, 165, 166, 167, 168, 169, 170, 171, 172, 173, 174, 175, 176, 177, 178, 179, 180, 181, 182, 184, 185, 186, 187, 188, 189, 190, 191, 192, 193, 194, 195], [0.9993, 0.999, 0.9971, 0.9948, 0.998, 0.996, 0.9944, 0.9972, 0.9919, 0.9856, 0.9947, 0.9897, 0.9858, 0.9724, 0.9214, 0.8943, 0.946, 0.92, 0.9032, 0.8381, 0.7402, 0.7053, 0.7824, 0.7442, 0.7214, 0.2249, 0.2723, 0.2724, 0.228, 0.2226, 0.2536, 0.05824, 0.06013, 0.02494, 0.01724, 0.02902, 0.01755, 0.1209, 0.1008, 0.08765, 0.1276, 0.0897, 0.08788]): _vg.add([_i], _w, 'REPLACE')
_vg = ob_cube.vertex_groups.new(name='lowArm.L')
for _i, _w in zip([165, 166, 167, 168, 169, 170, 171, 172, 173, 174, 175, 176, 177, 178, 179, 180, 181, 182, 183, 184, 185, 186, 187, 188, 189, 190, 191, 192, 193, 194, 195, 197, 198, 199, 200, 201, 202, 203, 204, 205, 473, 474, 475, 476, 477], [0.004858, 0.07773, 0.1043, 0.05369, 0.07931, 0.0957, 0.161, 0.2568, 0.2908, 0.2163, 0.2535, 0.2755, 0.7709, 0.7192, 0.7175, 0.7681, 0.7704, 0.7382, 1.0, 0.9048, 0.9016, 0.9237, 0.9268, 0.947, 0.9399, 0.8578, 0.8771, 0.903, 0.8501, 0.8895, 0.8979, 0.8, 0.8, 0.8, 0.8, 0.8, 0.8, 0.8, 0.8, 0.8, 0.8, 0.8, 0.8, 0.8, 0.8]): _vg.add([_i], _w, 'REPLACE')
_vg = ob_cube.vertex_groups.new(name='hand.L')
for _i, _w in zip([184, 185, 186, 187, 189, 198, 200, 201, 203, 205, 481, 482, 483, 484, 485, 486, 487, 488, 489], [0.02401, 0.02653, 0.02775, 0.02925, 0.002746, 0.8, 0.8, 0.8, 0.8, 0.8, 1.0, 1.0, 1.0, 1.0, 1.0, 1.0, 1.0, 1.0, 1.0]): _vg.add([_i], _w, 'REPLACE')
_vg = ob_cube.vertex_groups.new(name='Bone.001')
for _i, _w in zip([22, 30, 51, 242, 244, 246, 248, 250, 252, 253, 255, 257, 259, 260, 261, 262, 264, 266, 267, 271, 288, 289, 290, 291, 331, 332, 333, 337, 338, 339, 340, 341, 342, 343, 344, 357, 358, 398, 399, 400, 401, 402, 403, 404, 405, 406, 407, 408, 409, 410], [0.002128, 0.1046, 0.05066, 0.3359, 0.06491, 0.9817, 0.08102, 0.02254, 0.207, 0.8798, 0.207, 0.2108, 0.02252, 0.162, 0.05878, 0.9626, 0.3568, 0.03468, 0.006719, 0.03012, 0.068, 0.2467, 0.08344, 0.2951, 1.0, 0.4934, 0.4934, 1.0, 1.0, 1.0, 1.0, 1.0, 1.0, 0.7621, 0.7621, 0.207, 0.207, 0.7974, 0.7974, 0.7974, 0.7974, 0.7974, 0.7974, 0.7974, 0.7974, 0.7974, 0.7974, 0.7974, 0.7974, 0.7974]): _vg.add([_i], _w, 'REPLACE')
_vg = ob_cube.vertex_groups.new(name='upArm.R')
for _i, _w in zip([411, 412, 413, 414, 415, 416, 417, 418, 419, 420, 421, 422, 423, 424, 425, 426, 427, 428, 429, 430, 431, 432, 433, 434, 435, 436, 437, 438, 439, 440, 442, 443, 444, 445, 446, 447, 448, 449, 450, 451, 452, 453], [0.999, 0.9971, 0.9948, 0.998, 0.996, 0.9944, 0.9972, 0.9919, 0.9856, 0.9947, 0.9897, 0.9858, 0.9724, 0.9214, 0.8943, 0.946, 0.92, 0.9032, 0.8381, 0.7402, 0.7053, 0.7824, 0.7442, 0.7214, 0.2249, 0.2723, 0.2724, 0.228, 0.2226, 0.2536, 0.05824, 0.06013, 0.02494, 0.01724, 0.02902, 0.01755, 0.1209, 0.1008, 0.08765, 0.1276, 0.0897, 0.08788]): _vg.add([_i], _w, 'REPLACE')
_vg = ob_cube.vertex_groups.new(name='lowArm.R')
for _i, _w in zip([423, 424, 425, 426, 427, 428, 429, 430, 431, 432, 433, 434, 435, 436, 437, 438, 439, 440, 441, 442, 443, 444, 445, 446, 447, 448, 449, 450, 451, 452, 453, 455, 456, 457, 458, 459, 460, 461, 462, 463, 478], [0.004858, 0.07773, 0.1043, 0.05369, 0.07931, 0.0957, 0.161, 0.2568, 0.2908, 0.2163, 0.2535, 0.2755, 0.7709, 0.7192, 0.7175, 0.7681, 0.7704, 0.7382, 1.0, 0.9048, 0.9016, 0.9237, 0.9268, 0.947, 0.9399, 0.8578, 0.8771, 0.903, 0.8501, 0.8895, 0.8979, 0.7885, 0.7885, 0.7885, 0.7885, 0.7885, 0.7885, 0.7885, 0.7885, 0.7885, 0.7885]): _vg.add([_i], _w, 'REPLACE')
_vg = ob_cube.vertex_groups.new(name='hand.R')
for _i, _w in zip([442, 443, 444, 445, 447, 456, 458, 459, 461, 463, 490, 491, 492, 493, 494, 495, 496, 497, 498], [0.02401, 0.02653, 0.02775, 0.02925, 0.002746, 0.8238, 0.8238, 0.8238, 0.8238, 0.8238, 0.9992, 1.0, 0.9999, 0.9999, 0.9999, 0.9999, 1.0, 1.0, 1.0]): _vg.add([_i], _w, 'REPLACE')
_vg = ob_cube.vertex_groups.new(name='upLeg.L')
for _i, _w in zip([15, 16, 17, 18, 20, 21, 22, 23, 24, 25, 27, 29, 30, 31, 32, 33, 34, 35, 42, 44, 45, 46, 47, 48, 49, 50, 51, 52, 53, 70, 71, 72, 73, 74, 75, 76, 77, 102, 103, 104, 105, 106, 107, 108, 109, 110, 111, 112, 113, 114, 115, 116, 117, 118, 119, 120, 121, 122, 123, 124, 125, 126, 127, 249, 251, 256, 263, 267, 268, 270, 271, 278, 319], [0.01328, 0.9622, 0.08324, 0.94, 0.901, 0.04628, 0.006178, 0.07737, 0.8386, 0.05742, 0.008726, 0.833, 0.02715, 0.7636, 0.8961, 0.956, 0.2403, 0.6958, 0.8287, 0.463, 0.0731, 0.06986, 0.08383, 0.4784, 0.1175, 0.1826, 0.04088, 0.1728, 0.2292, 0.467, 0.467, 0.467, 0.467, 0.467, 0.467, 0.467, 0.467, 1.0, 1.0, 1.0, 1.0, 1.0, 1.0, 1.0, 1.0, 1.0, 1.0, 1.0, 1.0, 1.0, 1.0, 1.0, 1.0, 1.0, 1.0, 1.0, 1.0, 1.0, 1.0, 1.0, 1.0, 1.0, 1.0, 0.1959, 0.2071, 0.02039, 0.01223, 0.273, 0.08545, 0.01793, 0.09713, 0.1493, 0.467]): _vg.add([_i], _w, 'REPLACE')
_vg = ob_cube.vertex_groups.new(name='lowLeg.L')
for _i, _w in zip([16, 20, 24, 29, 36, 37, 38, 39, 40, 41, 42, 43, 44, 45, 46, 47, 48, 49, 129, 130, 136, 139, 206, 207, 208, 209, 210, 211, 212, 213, 214, 479], [0.00524, 0.0369, 0.06231, 0.02323, 0.991, 0.9918, 0.9841, 0.9834, 0.9879, 0.9932, 0.0369, 0.5052, 0.5323, 0.9196, 0.9244, 0.9149, 0.5206, 0.8758, 0.4707, 0.348, 0.02666, 0.03534, 0.2851, 0.3181, 0.3187, 0.4654, 0.2282, 0.2484, 0.08538, 0.3079, 0.4641, 0.2881]): _vg.add([_i], _w, 'REPLACE')
_vg = ob_cube.vertex_groups.new(name='foot.L')
for _i, _w in zip([43, 128, 129, 130, 131, 132, 133, 134, 135, 136, 137, 138, 139, 207, 209, 210, 212, 214], [0.4948, 0.1182, 0.5287, 0.6352, 0.07944, 0.878, 0.9527, 0.2015, 0.8498, 0.8889, 0.9822, 0.9835, 0.9431, 0.6819, 0.5346, 0.7718, 0.9146, 0.5359]): _vg.add([_i], _w, 'REPLACE')
_vg = ob_cube.vertex_groups.new(name='toe.L')
for _i, _w in zip([128, 131, 132, 133, 134, 135, 136], [0.8814, 0.9202, 0.1191, 0.04056, 0.7963, 0.1491, 0.07274]): _vg.add([_i], _w, 'REPLACE')
_vg = ob_cube.vertex_groups.new(name='upLeg.R')
for _i, _w in zip([29, 34, 35, 242, 243, 244, 245, 247, 248, 249, 251, 256, 257, 258, 259, 261, 263, 264, 265, 266, 267, 268, 269, 270, 271, 278, 279, 281, 282, 283, 284, 285, 286, 288, 289, 290, 291, 318, 319, 320, 321, 322, 323, 324, 325, 326, 360, 361, 362, 363, 364, 365, 366, 367, 368, 369, 370, 371, 372, 373, 374, 375, 376, 377, 378, 379, 380, 381, 382, 383, 384, 385], [0.01219, 0.01809, 0.09679, 0.01296, 0.9626, 0.08323, 0.9396, 0.9012, 0.04625, 0.1959, 0.2069, 0.02052, 0.07693, 0.8386, 0.05745, 0.008749, 0.8329, 0.02459, 0.7645, 0.8911, 0.2723, 0.08555, 0.9614, 0.2406, 0.6942, 0.1493, 0.8287, 0.463, 0.07311, 0.06987, 0.08384, 0.4784, 0.1175, 0.1827, 0.03578, 0.1727, 0.2285, 0.467, 0.467, 0.467, 0.467, 0.467, 0.467, 0.467, 0.467, 0.467, 1.0, 1.0, 1.0, 1.0, 1.0, 1.0, 1.0, 1.0, 1.0, 1.0, 1.0, 1.0, 1.0, 1.0, 1.0, 1.0, 1.0, 1.0, 1.0, 1.0, 1.0, 1.0, 1.0, 1.0, 1.0, 1.0]): _vg.add([_i], _w, 'REPLACE')
_vg = ob_cube.vertex_groups.new(name='lowLeg.R')
for _i, _w in zip([243, 247, 258, 263, 272, 273, 274, 275, 276, 277, 279, 280, 281, 282, 283, 284, 285, 286, 387, 388, 397, 464, 465, 466, 467, 468, 469, 470, 471, 472, 480], [0.005187, 0.03688, 0.06231, 0.02324, 0.991, 0.9918, 0.9841, 0.9834, 0.9879, 0.9932, 0.0369, 0.5052, 0.5323, 0.9196, 0.9244, 0.9149, 0.5206, 0.8758, 0.4682, 0.1976, 0.01028, 0.2851, 0.3181, 0.3187, 0.4654, 0.2282, 0.2484, 0.08538, 0.3079, 0.4641, 0.2881]): _vg.add([_i], _w, 'REPLACE')
_vg = ob_cube.vertex_groups.new(name='foot.R')
for _i, _w in zip([280, 386, 387, 388, 389, 390, 391, 392, 393, 394, 395, 396, 397, 465, 467, 468, 470, 472], [0.4948, 0.1203, 0.531, 0.7693, 0.07983, 0.8787, 0.953, 0.205, 0.8478, 0.9034, 0.9826, 0.9833, 0.9542, 0.6819, 0.5346, 0.7718, 0.9146, 0.5359]): _vg.add([_i], _w, 'REPLACE')
_vg = ob_cube.vertex_groups.new(name='toe.R')
for _i, _w in zip([386, 388, 389, 390, 391, 392, 393, 394], [0.8794, 0.01617, 0.9199, 0.1193, 0.04033, 0.7936, 0.1513, 0.07337]): _vg.add([_i], _w, 'REPLACE')
_vg = ob_cube.vertex_groups.new(name='BackPak')
for _i, _w in zip([15, 17, 21, 25, 26, 27, 34, 50, 52, 54, 55, 56, 57, 58, 59, 60, 61, 62, 63, 64, 65, 66, 67, 68, 69, 76, 77, 78, 82, 83, 84, 85, 93, 94, 95, 96, 242, 244, 248, 250, 256, 259, 260, 261, 268, 270, 287, 288, 290, 292, 293, 294, 295, 296, 297, 298, 299, 300, 301, 302, 303, 304, 305, 306, 307, 308, 309, 310, 311, 312, 313, 314, 315, 316, 325, 326, 327, 333, 334, 335, 336, 344, 345, 346, 347, 356], [0.03616, 0.1037, 0.2649, 0.4846, 0.006321, 0.3314, 0.4846, 0.05024, 0.05494, 1.0, 1.0, 1.0, 1.0, 1.0, 1.0, 1.0, 1.0, 1.0, 1.0, 1.0, 1.0, 1.0, 1.0, 1.0, 1.0, 0.2467, 0.2467, 0.2467, 0.2467, 0.2467, 0.2467, 0.2467, 0.2467, 0.2467, 0.2467, 0.2467, 0.0359, 0.1036, 0.2648, 0.3544, 0.4846, 0.4846, 0.006266, 0.3314, 0.4846, 0.4846, 1.0, 0.05003, 0.05467, 1.0, 1.0, 1.0, 1.0, 1.0, 1.0, 1.0, 1.0, 1.0, 1.0, 1.0, 1.0, 1.0, 1.0, 1.0, 1.0, 1.0, 1.0, 1.0, 1.0, 1.0, 1.0, 1.0, 1.0, 1.0, 0.2467, 0.2467, 0.2467, 0.2467, 0.2467, 0.2467, 0.2467, 0.2467, 0.2467, 0.2467, 0.2467, 1.0]): _vg.add([_i], _w, 'REPLACE')
_m = ob_cube.modifiers.new('Armature', 'ARMATURE')
_m.object = ob_armature

# ---- collection membership
col_collection_1.objects.link(ob_armature)
col_collection_1.objects.link(ob_cube)

# ---- scene / render settings (as saved in the file)
scene.frame_start = 1; scene.frame_end = 24; scene.frame_set(23)
scene.render.engine = 'BLENDER_EEVEE_NEXT'
scene.render.resolution_percentage = 50
scene.render.dither_intensity = 0.0
scene.cycles.use_denoising = False
scene.cycles.samples = 128
scene.cycles.sampling_pattern = 'TABULATED_SOBOL'
scene.cycles.use_adaptive_sampling = False
scene.cycles.use_light_tree = False
scene.cycles.blur_glossy = 0.0
scene.cycles.sample_clamp_indirect = 0.0
scene.view_settings.view_transform = 'Standard'
bpy.context.view_layer.update()

# ---- added for rendering (the .blend has no active camera and no usable light): camera, sun
cam_auto = bpy.data.cameras.new('AutoCamera')
cam_auto.lens = 50.0
cam_auto.sensor_width = 36.0
cam_auto.clip_end = 1000.0
ob_auto_camera = bpy.data.objects.new('AutoCamera', cam_auto)
scene.collection.objects.link(ob_auto_camera)
ob_auto_camera.location = (6.52996, -7.37434, 8.08226)
ob_auto_camera.rotation_euler = (1.09748, -7.21219e-08, 0.694738)
scene.camera = ob_auto_camera
light_auto_sun = bpy.data.lights.new('AutoSun', 'SUN')
light_auto_sun.energy = 3.0
light_auto_sun.angle = 0.0523599
ob_auto_sun = bpy.data.objects.new('AutoSun', light_auto_sun)
scene.collection.objects.link(ob_auto_sun)
ob_auto_sun.rotation_euler = (0.872665, 0.174533, 0.523599)
bpy.context.view_layer.update()
